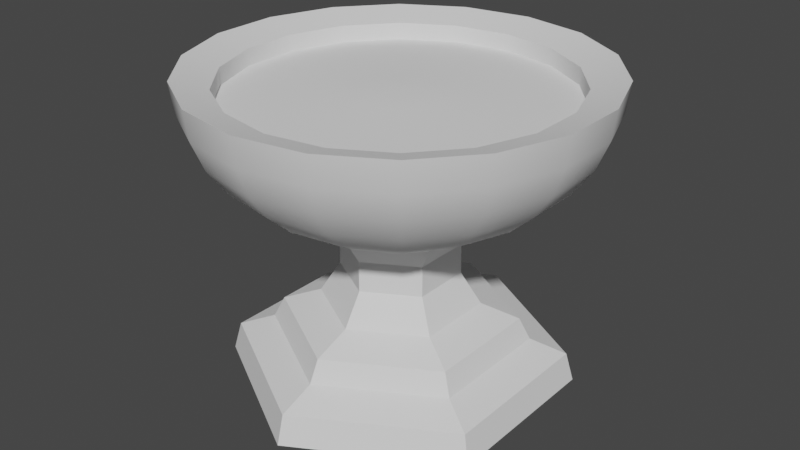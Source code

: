 # Source: fireplace.blend  (saved by Blender 2.80.75; exported with 4.5.12 LTS)
import bpy
from mathutils import Matrix  # noqa: F401  (used for matrix-valued properties, if any)

bpy.ops.wm.read_factory_settings(use_empty=True)
scene = bpy.context.scene
scene.name = 'Scene'

# ---- collections
col_collection = bpy.data.collections.new('Collection'); scene.collection.children.link(col_collection)

# ---- node groups
ng_auto_smooth = bpy.data.node_groups.new('Auto Smooth', 'GeometryNodeTree')
_s = ng_auto_smooth.interface.new_socket(name='Geometry', in_out='OUTPUT', socket_type='NodeSocketGeometry')
_s = ng_auto_smooth.interface.new_socket(name='Geometry', in_out='INPUT', socket_type='NodeSocketGeometry')
_s = ng_auto_smooth.interface.new_socket(name='Angle', in_out='INPUT', socket_type='NodeSocketFloat')
_s.subtype = 'ANGLE'
_s.min_value = 0.0
_s.max_value = 3.142
ng_auto_smooth.is_modifier = True
_N = ng_auto_smooth.nodes; _L = ng_auto_smooth.links
n0 = _N.new('NodeGroupOutput'); n0.name = 'Group Output'; n0.location = (480, -100)
n1 = _N.new('NodeGroupInput'); n1.name = 'Group Input'; n1.location = (-420, -300)
n2 = _N.new('NodeGroupInput'); n2.name = 'Group Input.001'; n2.location = (-60, -100)
n3 = _N.new('GeometryNodeSetShadeSmooth'); n3.name = 'Set Shade Smooth'; n3.location = (120, -100)
n3.domain = 'EDGE'
n4 = _N.new('GeometryNodeSetShadeSmooth'); n4.name = 'Set Shade Smooth.001'; n4.location = (300, -100)
n5 = _N.new('GeometryNodeInputMeshEdgeAngle'); n5.name = 'Edge Angle'; n5.location = (-420, -220)
n6 = _N.new('GeometryNodeInputEdgeSmooth'); n6.name = 'Is Edge Smooth'; n6.location = (-60, -160)
n7 = _N.new('GeometryNodeInputShadeSmooth'); n7.name = 'Is Face Smooth'; n7.location = (-240, -340)
n8 = _N.new('FunctionNodeBooleanMath'); n8.name = 'Boolean Math'; n8.location = (-60, -220)
n9 = _N.new('FunctionNodeCompare'); n9.name = 'Compare'; n9.location = (-240, -180)
n9.operation = 'LESS_EQUAL'
_L.new(n5.outputs[0], n9.inputs[0])
_L.new(n4.outputs[0], n0.inputs[0])
_L.new(n1.outputs[1], n9.inputs[1])
_L.new(n9.outputs[0], n8.inputs[0])
_L.new(n7.outputs[0], n8.inputs[1])
_L.new(n2.outputs[0], n3.inputs[0])
_L.new(n6.outputs[0], n3.inputs[1])
_L.new(n3.outputs[0], n4.inputs[0])
_L.new(n8.outputs[0], n3.inputs[2])
n0.is_active_output = True

# ---- world
world_world = bpy.data.worlds.new('World'); scene.world = world_world
world_world.use_nodes = True; world_world.node_tree.nodes.clear()
_N = world_world.node_tree.nodes; _L = world_world.node_tree.links
n0 = _N.new('ShaderNodeOutputWorld'); n0.name = 'World Output'; n0.location = (300, 300)
n1 = _N.new('ShaderNodeBackground'); n1.name = 'Background'; n1.location = (10, 300)
n1.inputs[0].default_value = (0.05088, 0.05088, 0.05088, 1.0)
_L.new(n1.outputs[0], n0.inputs[0])
n0.is_active_output = True
world_world.color = (0.05088, 0.05088, 0.05088)
world_world.use_sun_shadow = False
world_world.sun_shadow_jitter_overblur = 0.0

# ---- meshes
me_sphere_002 = bpy.data.meshes.new('Sphere.002')
me_sphere_002.from_pydata([(-2.355e-09, 0.5244, 0.3633), (0.4541, 0.2622, 0.3633), (0.4541, -0.2622, 0.3633), (-4.815e-10, -0.5118, 0.3631), (-0.4541, -0.2622, 0.3633), (-0.4541, 0.2622, 0.3633), (0.0, 1.142, -0.7765), (0.989, 0.571, -0.7765), (0.989, -0.571, -0.7765), (-9.984e-08, -1.142, -0.7765), (-0.989, -0.571, -0.7765), (-0.989, 0.571, -0.7765), (-1.309e-10, 1.089, -0.5834), (-8.337e-10, 0.8486, -0.4929), (-1.104e-09, 0.7757, -0.3495), (-2.355e-09, 0.5244, -0.259), (-4.894e-10, 0.3908, -0.04936), (-4.894e-10, 0.3908, 0.1569), (0.3384, 0.1954, 0.1569), (0.3384, 0.1954, -0.04936), (0.4541, 0.2622, -0.259), (0.6718, 0.3878, -0.3495), (0.7349, 0.4243, -0.4929), (0.9434, 0.5447, -0.5834), (0.3384, -0.1954, 0.1569), (0.3384, -0.1954, -0.04936), (0.4541, -0.2622, -0.259), (0.6718, -0.3878, -0.3495), (0.7349, -0.4243, -0.4929), (0.9434, -0.5447, -0.5834), (-3.465e-08, -0.3908, 0.1569), (-3.465e-08, -0.3908, -0.04936), (-4.82e-08, -0.5244, -0.259), (-6.892e-08, -0.7757, -0.3495), (-7.502e-08, -0.8486, -0.4929), (-9.536e-08, -1.089, -0.5834), (-0.3384, -0.1954, 0.1569), (-0.3384, -0.1954, -0.04936), (-0.4541, -0.2622, -0.259), (-0.6718, -0.3878, -0.3495), (-0.7349, -0.4243, -0.4929), (-0.9434, -0.5447, -0.5834), (-0.3384, 0.1954, 0.1569), (-0.3384, 0.1954, -0.04936), (-0.4541, 0.2622, -0.259), (-0.6718, 0.3878, -0.3495), (-0.7349, 0.4243, -0.4929), (-0.9434, 0.5447, -0.5834)], [], [(17, 0, 1, 18), (24, 2, 3, 30), (30, 3, 4, 36), (36, 4, 5, 42), (42, 5, 0, 17), (11, 47, 12, 6), (47, 46, 13, 12), (46, 45, 14, 13), (45, 44, 15, 14), (44, 43, 16, 15), (43, 42, 17, 16), (10, 41, 47, 11), (41, 40, 46, 47), (40, 39, 45, 46), (39, 38, 44, 45), (38, 37, 43, 44), (37, 36, 42, 43), (9, 35, 41, 10), (35, 34, 40, 41), (34, 33, 39, 40), (33, 32, 38, 39), (32, 31, 37, 38), (31, 30, 36, 37), (8, 29, 35, 9), (29, 28, 34, 35), (28, 27, 33, 34), (27, 26, 32, 33), (26, 25, 31, 32), (25, 24, 30, 31), (6, 12, 23, 7), (12, 13, 22, 23), (13, 14, 21, 22), (14, 15, 20, 21), (15, 16, 19, 20), (16, 17, 18, 19), (19, 18, 24, 25), (20, 19, 25, 26), (21, 20, 26, 27), (22, 21, 27, 28), (23, 22, 28, 29), (11, 6, 7, 8, 9, 10), (7, 23, 29, 8), (18, 1, 2, 24)])
_uv = me_sphere_002.uv_layers.new(name='UVMap')
_uv.uv.foreach_set('vector', [0.8889, 0.9286, 0.8889, 1.0, 0.8333, 1.0, 0.8333, 0.9286, 0.5556, 0.9286, 0.5556, 1.0, 0.5, 1.0, 0.5, 0.9286, 0.3889, 0.9286, 0.3889, 1.0, 0.3333, 1.0, 0.3333, 0.9286, 0.2222, 0.9286, 0.2222, 1.0, 0.1667, 1.0, 0.1667, 0.9286, 0.05556, 0.9286, 0.05556, 1.0, -8.941e-08, 1.0, -8.941e-08, 0.9286, 0.05556, 0.5, 0.05556, 0.5714, -8.941e-08, 0.5714, -8.941e-08, 0.5, 0.05556, 0.5714, 0.05556, 0.6429, -8.941e-08, 0.6429, -8.941e-08, 0.5714, 0.05556, 0.6429, 0.05556, 0.7143, -8.941e-08, 0.7143, -8.941e-08, 0.6429, 0.05556, 0.7143, 0.05556, 0.7857, -8.941e-08, 0.7857, -8.941e-08, 0.7143, 0.05556, 0.7857, 0.05556, 0.8571, -8.941e-08, 0.8571, -8.941e-08, 0.7857, 0.05556, 0.8571, 0.05556, 0.9286, -8.941e-08, 0.9286, -8.941e-08, 0.8571, 0.2222, 0.5, 0.2222, 0.5714, 0.1667, 0.5714, 0.1667, 0.5, 0.2222, 0.5714, 0.2222, 0.6429, 0.1667, 0.6429, 0.1667, 0.5714, 0.2222, 0.6429, 0.2222, 0.7143, 0.1667, 0.7143, 0.1667, 0.6429, 0.2222, 0.7143, 0.2222, 0.7857, 0.1667, 0.7857, 0.1667, 0.7143, 0.2222, 0.7857, 0.2222, 0.8571, 0.1667, 0.8571, 0.1667, 0.7857, 0.2222, 0.8571, 0.2222, 0.9286, 0.1667, 0.9286, 0.1667, 0.8571, 0.3889, 0.5, 0.3889, 0.5714, 0.3333, 0.5714, 0.3333, 0.5, 0.3889, 0.5714, 0.3889, 0.6429, 0.3333, 0.6429, 0.3333, 0.5714, 0.3889, 0.6429, 0.3889, 0.7143, 0.3333, 0.7143, 0.3333, 0.6429, 0.3889, 0.7143, 0.3889, 0.7857, 0.3333, 0.7857, 0.3333, 0.7143, 0.3889, 0.7857, 0.3889, 0.8571, 0.3333, 0.8571, 0.3333, 0.7857, 0.3889, 0.8571, 0.3889, 0.9286, 0.3333, 0.9286, 0.3333, 0.8571, 0.5556, 0.5, 0.5556, 0.5714, 0.5, 0.5714, 0.5, 0.5, 0.5556, 0.5714, 0.5556, 0.6429, 0.5, 0.6429, 0.5, 0.5714, 0.5556, 0.6429, 0.5556, 0.7143, 0.5, 0.7143, 0.5, 0.6429, 0.5556, 0.7143, 0.5556, 0.7857, 0.5, 0.7857, 0.5, 0.7143, 0.5556, 0.7857, 0.5556, 0.8571, 0.5, 0.8571, 0.5, 0.7857, 0.5556, 0.8571, 0.5556, 0.9286, 0.5, 0.9286, 0.5, 0.8571, 0.8889, 0.5, 0.8889, 0.5714, 0.8333, 0.5714, 0.8333, 0.5, 0.8889, 0.5714, 0.8889, 0.6429, 0.8333, 0.6429, 0.8333, 0.5714, 0.8889, 0.6429, 0.8889, 0.7143, 0.8333, 0.7143, 0.8333, 0.6429, 0.8889, 0.7143, 0.8889, 0.7857, 0.8333, 0.7857, 0.8333, 0.7143, 0.8889, 0.7857, 0.8889, 0.8571, 0.8333, 0.8571, 0.8333, 0.7857, 0.8889, 0.8571, 0.8889, 0.9286, 0.8333, 0.9286, 0.8333, 0.8571, 0.8333, 0.8571, 0.8333, 0.9286, 0.7778, 0.9286, 0.7778, 0.8571, 0.8333, 0.7857, 0.8333, 0.8571, 0.7778, 0.8571, 0.7778, 0.7857, 0.8333, 0.7143, 0.8333, 0.7857, 0.7778, 0.7857, 0.7778, 0.7143, 0.8333, 0.6429, 0.8333, 0.7143, 0.7778, 0.7143, 0.7778, 0.6429, 0.8333, 0.5714, 0.8333, 0.6429, 0.7778, 0.6429, 0.7778, 0.5714, 0.6807, 0.45, 0.8886, 0.41, 0.9578, 0.37, 0.8193, 0.05, 0.6114, 0.09, 0.5422, 0.29, 0.8333, 0.5, 0.8333, 0.5714, 0.7778, 0.5714, 0.7778, 0.5, 0.8333, 0.9286, 0.8333, 1.0, 0.7778, 1.0, 0.7778, 0.9286])
me_sphere_002.use_remesh_fix_poles = True
me_sphere_002.use_remesh_preserve_attributes = False
me_sphere_002.use_mirror_vertex_groups = False
me_sphere_002.update()
me_sphere_003 = bpy.data.meshes.new('Sphere.003')
me_sphere_003.from_pydata([(-1.999e-08, 0.9456, 0.5799), (0.4574, 1.257, 1.287), (0.4486, 1.233, 1.092), (0.4226, 1.161, 0.9043), (0.3803, 1.045, 0.7314), (0.3234, 0.8886, 0.5799), (0.2541, 0.6982, 0.4555), (0.1514, 0.437, 0.3633), (0.8596, 1.024, 1.287), (0.8431, 1.005, 1.092), (0.7942, 0.9465, 0.9043), (0.7147, 0.8518, 0.7314), (0.6078, 0.7244, 0.5799), (0.4776, 0.5691, 0.4555), (0.3028, 0.3496, 0.3633), (1.158, 0.6687, 1.287), (1.136, 0.6558, 1.092), (1.07, 0.6178, 0.9043), (0.963, 0.556, 0.7314), (0.8189, 0.4728, 0.5799), (0.6434, 0.3715, 0.4555), (0.4541, 0.2622, 0.3633), (1.317, 0.2322, 1.287), (1.292, 0.2278, 1.092), (1.217, 0.2145, 0.9043), (1.095, 0.1931, 0.7314), (0.9312, 0.1642, 0.5799), (0.7317, 0.129, 0.4555), (0.4541, 0.0874, 0.3633), (1.317, -0.2322, 1.287), (1.292, -0.2278, 1.092), (1.217, -0.2145, 0.9043), (1.095, -0.1931, 0.7314), (0.9312, -0.1642, 0.5799), (0.7317, -0.129, 0.4555), (0.4541, -0.0874, 0.3633), (1.158, -0.6687, 1.287), (1.136, -0.6558, 1.092), (1.07, -0.6178, 0.9043), (0.963, -0.556, 0.7314), (0.8189, -0.4728, 0.5799), (0.6434, -0.3715, 0.4555), (0.4541, -0.2622, 0.3633), (0.8596, -1.024, 1.287), (0.8431, -1.005, 1.092), (0.7942, -0.9465, 0.9043), (0.7147, -0.8518, 0.7314), (0.6078, -0.7244, 0.5799), (0.4776, -0.5691, 0.4555), (0.3028, -0.3496, 0.3633), (0.4574, -1.257, 1.287), (0.4486, -1.233, 1.092), (0.4226, -1.161, 0.9043), (0.3803, -1.045, 0.7314), (0.3234, -0.8886, 0.5799), (0.2541, -0.6982, 0.4555), (0.1514, -0.437, 0.3633), (2.486e-07, -1.337, 1.287), (1.689e-07, -1.312, 1.092), (2.486e-07, -1.236, 0.9043), (1.689e-07, -1.112, 0.7314), (8.919e-08, -0.9456, 0.5799), (2.941e-08, -0.743, 0.4555), (-4.815e-10, -0.5118, 0.3631), (-0.4574, -1.257, 1.287), (-0.4486, -1.233, 1.092), (-0.4226, -1.161, 0.9043), (-0.3803, -1.045, 0.7314), (-0.3234, -0.8886, 0.5799), (-0.2541, -0.6982, 0.4555), (-0.1514, -0.437, 0.3633), (-0.8596, -1.024, 1.287), (-0.8431, -1.005, 1.092), (-0.7942, -0.9465, 0.9043), (-0.7147, -0.8518, 0.7314), (-0.6078, -0.7244, 0.5799), (-0.4776, -0.5691, 0.4555), (-0.3028, -0.3496, 0.3633), (-1.158, -0.6687, 1.287), (-1.136, -0.6558, 1.092), (-1.07, -0.6178, 0.9043), (-0.963, -0.556, 0.7314), (-0.8189, -0.4728, 0.5799), (-0.6434, -0.3715, 0.4555), (-0.4541, -0.2622, 0.3633), (-1.317, -0.2322, 1.287), (-1.292, -0.2278, 1.092), (-1.217, -0.2145, 0.9043), (-1.095, -0.1931, 0.7314), (-0.9312, -0.1642, 0.5799), (-0.7317, -0.129, 0.4555), (-0.4541, -0.0874, 0.3633), (-1.317, 0.2322, 1.287), (-1.292, 0.2278, 1.092), (-1.217, 0.2145, 0.9043), (-1.095, 0.1931, 0.7314), (-0.9312, 0.1642, 0.5799), (-0.7317, 0.129, 0.4555), (-0.4541, 0.0874, 0.3633), (-1.158, 0.6686, 1.287), (-1.136, 0.6558, 1.092), (-1.07, 0.6178, 0.9043), (-0.963, 0.556, 0.7314), (-0.8189, 0.4728, 0.5799), (-0.6434, 0.3715, 0.4555), (-0.4541, 0.2622, 0.3633), (-0.8596, 1.024, 1.287), (-0.8431, 1.005, 1.092), (-0.7942, 0.9465, 0.9043), (-0.7147, 0.8518, 0.7314), (-0.6078, 0.7244, 0.5799), (-0.4776, 0.5691, 0.4555), (-0.3028, 0.3496, 0.3633), (-0.4574, 1.257, 1.287), (-0.4486, 1.233, 1.092), (-0.4226, 1.161, 0.9043), (-0.3803, 1.045, 0.7314), (-0.3234, 0.8886, 0.5799), (-0.2541, 0.6982, 0.4555), (-0.1514, 0.437, 0.3633), (-4.688e-07, 1.337, 1.287), (-3.094e-07, 1.312, 1.092), (-3.492e-07, 1.236, 0.9043), (-3.094e-07, 1.112, 0.7314), (-2.496e-07, 0.743, 0.4555), (-2.355e-09, 0.5244, 0.3633), (2.215e-07, -1.105, 1.223), (-0.9571, -0.5526, 1.223), (-0.9571, 0.5526, 1.223), (-3.713e-07, 1.105, 1.223), (0.9571, 0.5526, 1.223), (0.9571, -0.5526, 1.223), (-0.378, 1.038, 1.223), (-0.7104, 0.8466, 1.223), (-1.088, 0.1919, 1.223), (-1.088, -0.1919, 1.223), (-0.7104, -0.8466, 1.223), (-0.378, -1.038, 1.223), (0.378, -1.038, 1.223), (0.7104, -0.8466, 1.223), (1.088, -0.1919, 1.223), (1.088, 0.1919, 1.223), (0.7104, 0.8466, 1.223), (0.378, 1.038, 1.223), (2.215e-07, -1.105, 1.11), (-0.9571, -0.5526, 1.11), (-0.9571, 0.5526, 1.11), (-3.713e-07, 1.105, 1.11), (0.9571, 0.5526, 1.11), (0.9571, -0.5526, 1.11), (-0.378, 1.038, 1.11), (-0.7104, 0.8466, 1.11), (-1.088, 0.1919, 1.11), (-1.088, -0.1919, 1.11), (-0.7104, -0.8466, 1.11), (-0.378, -1.038, 1.11), (0.378, -1.038, 1.11), (0.7104, -0.8466, 1.11), (1.088, -0.1919, 1.11), (1.088, 0.1919, 1.11), (0.7104, 0.8466, 1.11), (0.378, 1.038, 1.11)], [], [(0, 123, 4, 5), (124, 0, 5, 6), (125, 124, 6, 7), (121, 120, 1, 2), (122, 121, 2, 3), (123, 122, 3, 4), (4, 3, 10, 11), (5, 4, 11, 12), (6, 5, 12, 13), (7, 6, 13, 14), (2, 1, 8, 9), (3, 2, 9, 10), (9, 8, 15, 16), (10, 9, 16, 17), (11, 10, 17, 18), (12, 11, 18, 19), (13, 12, 19, 20), (14, 13, 20, 21), (18, 17, 24, 25), (19, 18, 25, 26), (20, 19, 26, 27), (21, 20, 27, 28), (16, 15, 22, 23), (17, 16, 23, 24), (23, 22, 29, 30), (24, 23, 30, 31), (25, 24, 31, 32), (26, 25, 32, 33), (27, 26, 33, 34), (28, 27, 34, 35), (33, 32, 39, 40), (34, 33, 40, 41), (35, 34, 41, 42), (30, 29, 36, 37), (31, 30, 37, 38), (32, 31, 38, 39), (37, 36, 43, 44), (38, 37, 44, 45), (39, 38, 45, 46), (40, 39, 46, 47), (41, 40, 47, 48), (42, 41, 48, 49), (48, 47, 54, 55), (49, 48, 55, 56), (44, 43, 50, 51), (45, 44, 51, 52), (46, 45, 52, 53), (47, 46, 53, 54), (51, 50, 57, 58), (52, 51, 58, 59), (53, 52, 59, 60), (54, 53, 60, 61), (55, 54, 61, 62), (56, 55, 62, 63), (62, 61, 68, 69), (63, 62, 69, 70), (58, 57, 64, 65), (59, 58, 65, 66), (60, 59, 66, 67), (61, 60, 67, 68), (66, 65, 72, 73), (67, 66, 73, 74), (68, 67, 74, 75), (69, 68, 75, 76), (70, 69, 76, 77), (65, 64, 71, 72), (77, 76, 83, 84), (72, 71, 78, 79), (73, 72, 79, 80), (74, 73, 80, 81), (75, 74, 81, 82), (76, 75, 82, 83), (80, 79, 86, 87), (81, 80, 87, 88), (82, 81, 88, 89), (83, 82, 89, 90), (84, 83, 90, 91), (79, 78, 85, 86), (91, 90, 97, 98), (86, 85, 92, 93), (87, 86, 93, 94), (88, 87, 94, 95), (89, 88, 95, 96), (90, 89, 96, 97), (95, 94, 101, 102), (96, 95, 102, 103), (97, 96, 103, 104), (98, 97, 104, 105), (93, 92, 99, 100), (94, 93, 100, 101), (100, 99, 106, 107), (101, 100, 107, 108), (102, 101, 108, 109), (103, 102, 109, 110), (104, 103, 110, 111), (105, 104, 111, 112), (110, 109, 116, 117), (111, 110, 117, 118), (112, 111, 118, 119), (107, 106, 113, 114), (108, 107, 114, 115), (109, 108, 115, 116), (114, 113, 120, 121), (115, 114, 121, 122), (116, 115, 122, 123), (117, 116, 123, 0), (118, 117, 0, 124), (119, 118, 124, 125), (8, 1, 143, 142), (106, 99, 128, 133), (120, 113, 132, 129), (78, 71, 136, 127), (113, 106, 133, 132), (15, 8, 142, 130), (43, 36, 131, 139), (50, 43, 139, 138), (85, 78, 127, 135), (22, 15, 130, 141), (1, 120, 129, 143), (92, 85, 135, 134), (29, 22, 141, 140), (57, 50, 138, 126), (64, 57, 126, 137), (99, 92, 134, 128), (36, 29, 140, 131), (71, 64, 137, 136), (140, 141, 159, 158), (138, 139, 157, 156), (128, 134, 152, 146), (143, 129, 147, 161), (134, 135, 153, 152), (130, 142, 160, 148), (133, 128, 146, 151), (135, 127, 145, 153), (136, 137, 155, 154), (129, 132, 150, 147), (142, 143, 161, 160), (137, 126, 144, 155), (127, 136, 154, 145), (126, 138, 156, 144), (131, 140, 158, 149), (139, 131, 149, 157), (132, 133, 151, 150), (141, 130, 148, 159)])
me_sphere_003.polygons.foreach_set('use_smooth', [True] * 144)
_uv = me_sphere_003.uv_layers.new(name='UVMap')
_uv.uv.foreach_set('vector', [0.7222, 0.25, 0.7222, 0.3125, 0.6667, 0.3125, 0.6667, 0.25, 0.7222, 0.1875, 0.7222, 0.25, 0.6667, 0.25, 0.6667, 0.1875, 0.7222, 0.125, 0.7222, 0.1875, 0.6667, 0.1875, 0.6667, 0.125, 0.7222, 0.4375, 0.7222, 0.5, 0.6667, 0.5, 0.6667, 0.4375, 0.7222, 0.375, 0.7222, 0.4375, 0.6667, 0.4375, 0.6667, 0.375, 0.7222, 0.3125, 0.7222, 0.375, 0.6667, 0.375, 0.6667, 0.3125, 0.6667, 0.3125, 0.6667, 0.375, 0.6111, 0.375, 0.6111, 0.3125, 0.6667, 0.25, 0.6667, 0.3125, 0.6111, 0.3125, 0.6111, 0.25, 0.6667, 0.1875, 0.6667, 0.25, 0.6111, 0.25, 0.6111, 0.1875, 0.6667, 0.125, 0.6667, 0.1875, 0.6111, 0.1875, 0.6111, 0.125, 0.6667, 0.4375, 0.6667, 0.5, 0.6111, 0.5, 0.6111, 0.4375, 0.6667, 0.375, 0.6667, 0.4375, 0.6111, 0.4375, 0.6111, 0.375, 0.6111, 0.4375, 0.6111, 0.5, 0.5556, 0.5, 0.5556, 0.4375, 0.6111, 0.375, 0.6111, 0.4375, 0.5556, 0.4375, 0.5556, 0.375, 0.6111, 0.3125, 0.6111, 0.375, 0.5556, 0.375, 0.5556, 0.3125, 0.6111, 0.25, 0.6111, 0.3125, 0.5556, 0.3125, 0.5556, 0.25, 0.6111, 0.1875, 0.6111, 0.25, 0.5556, 0.25, 0.5556, 0.1875, 0.6111, 0.125, 0.6111, 0.1875, 0.5556, 0.1875, 0.5556, 0.125, 0.5556, 0.3125, 0.5556, 0.375, 0.5, 0.375, 0.5, 0.3125, 0.5556, 0.25, 0.5556, 0.3125, 0.5, 0.3125, 0.5, 0.25, 0.5556, 0.1875, 0.5556, 0.25, 0.5, 0.25, 0.5, 0.1875, 0.5556, 0.125, 0.5556, 0.1875, 0.5, 0.1875, 0.5, 0.125, 0.5556, 0.4375, 0.5556, 0.5, 0.5, 0.5, 0.5, 0.4375, 0.5556, 0.375, 0.5556, 0.4375, 0.5, 0.4375, 0.5, 0.375, 0.5, 0.4375, 0.5, 0.5, 0.4444, 0.5, 0.4444, 0.4375, 0.5, 0.375, 0.5, 0.4375, 0.4444, 0.4375, 0.4444, 0.375, 0.5, 0.3125, 0.5, 0.375, 0.4444, 0.375, 0.4444, 0.3125, 0.5, 0.25, 0.5, 0.3125, 0.4444, 0.3125, 0.4444, 0.25, 0.5, 0.1875, 0.5, 0.25, 0.4444, 0.25, 0.4444, 0.1875, 0.5, 0.125, 0.5, 0.1875, 0.4444, 0.1875, 0.4444, 0.125, 0.4444, 0.25, 0.4444, 0.3125, 0.3889, 0.3125, 0.3889, 0.25, 0.4444, 0.1875, 0.4444, 0.25, 0.3889, 0.25, 0.3889, 0.1875, 0.4444, 0.125, 0.4444, 0.1875, 0.3889, 0.1875, 0.3889, 0.125, 0.4444, 0.4375, 0.4444, 0.5, 0.3889, 0.5, 0.3889, 0.4375, 0.4444, 0.375, 0.4444, 0.4375, 0.3889, 0.4375, 0.3889, 0.375, 0.4444, 0.3125, 0.4444, 0.375, 0.3889, 0.375, 0.3889, 0.3125, 0.3889, 0.4375, 0.3889, 0.5, 0.3333, 0.5, 0.3333, 0.4375, 0.3889, 0.375, 0.3889, 0.4375, 0.3333, 0.4375, 0.3333, 0.375, 0.3889, 0.3125, 0.3889, 0.375, 0.3333, 0.375, 0.3333, 0.3125, 0.3889, 0.25, 0.3889, 0.3125, 0.3333, 0.3125, 0.3333, 0.25, 0.3889, 0.1875, 0.3889, 0.25, 0.3333, 0.25, 0.3333, 0.1875, 0.3889, 0.125, 0.3889, 0.1875, 0.3333, 0.1875, 0.3333, 0.125, 0.3333, 0.1875, 0.3333, 0.25, 0.2778, 0.25, 0.2778, 0.1875, 0.3333, 0.125, 0.3333, 0.1875, 0.2778, 0.1875, 0.2778, 0.125, 0.3333, 0.4375, 0.3333, 0.5, 0.2778, 0.5, 0.2778, 0.4375, 0.3333, 0.375, 0.3333, 0.4375, 0.2778, 0.4375, 0.2778, 0.375, 0.3333, 0.3125, 0.3333, 0.375, 0.2778, 0.375, 0.2778, 0.3125, 0.3333, 0.25, 0.3333, 0.3125, 0.2778, 0.3125, 0.2778, 0.25, 0.2778, 0.4375, 0.2778, 0.5, 0.2222, 0.5, 0.2222, 0.4375, 0.2778, 0.375, 0.2778, 0.4375, 0.2222, 0.4375, 0.2222, 0.375, 0.2778, 0.3125, 0.2778, 0.375, 0.2222, 0.375, 0.2222, 0.3125, 0.2778, 0.25, 0.2778, 0.3125, 0.2222, 0.3125, 0.2222, 0.25, 0.2778, 0.1875, 0.2778, 0.25, 0.2222, 0.25, 0.2222, 0.1875, 0.2778, 0.125, 0.2778, 0.1875, 0.2222, 0.1875, 0.2222, 0.125, 0.2222, 0.1875, 0.2222, 0.25, 0.1667, 0.25, 0.1667, 0.1875, 0.2222, 0.125, 0.2222, 0.1875, 0.1667, 0.1875, 0.1667, 0.125, 0.2222, 0.4375, 0.2222, 0.5, 0.1667, 0.5, 0.1667, 0.4375, 0.2222, 0.375, 0.2222, 0.4375, 0.1667, 0.4375, 0.1667, 0.375, 0.2222, 0.3125, 0.2222, 0.375, 0.1667, 0.375, 0.1667, 0.3125, 0.2222, 0.25, 0.2222, 0.3125, 0.1667, 0.3125, 0.1667, 0.25, 0.1667, 0.375, 0.1667, 0.4375, 0.1111, 0.4375, 0.1111, 0.375, 0.1667, 0.3125, 0.1667, 0.375, 0.1111, 0.375, 0.1111, 0.3125, 0.1667, 0.25, 0.1667, 0.3125, 0.1111, 0.3125, 0.1111, 0.25, 0.1667, 0.1875, 0.1667, 0.25, 0.1111, 0.25, 0.1111, 0.1875, 0.1667, 0.125, 0.1667, 0.1875, 0.1111, 0.1875, 0.1111, 0.125, 0.1667, 0.4375, 0.1667, 0.5, 0.1111, 0.5, 0.1111, 0.4375, 0.1111, 0.125, 0.1111, 0.1875, 0.05556, 0.1875, 0.05556, 0.125, 0.1111, 0.4375, 0.1111, 0.5, 0.05556, 0.5, 0.05556, 0.4375, 0.1111, 0.375, 0.1111, 0.4375, 0.05556, 0.4375, 0.05556, 0.375, 0.1111, 0.3125, 0.1111, 0.375, 0.05556, 0.375, 0.05556, 0.3125, 0.1111, 0.25, 0.1111, 0.3125, 0.05556, 0.3125, 0.05556, 0.25, 0.1111, 0.1875, 0.1111, 0.25, 0.05556, 0.25, 0.05556, 0.1875, 0.05556, 0.375, 0.05556, 0.4375, 0.0, 0.4375, 0.0, 0.375, 0.05556, 0.3125, 0.05556, 0.375, 0.0, 0.375, 0.0, 0.3125, 0.05556, 0.25, 0.05556, 0.3125, 0.0, 0.3125, 0.0, 0.25, 0.05556, 0.1875, 0.05556, 0.25, 0.0, 0.25, 2.98e-08, 0.1875, 0.05556, 0.125, 0.05556, 0.1875, 2.98e-08, 0.1875, 2.98e-08, 0.125, 0.05556, 0.4375, 0.05556, 0.5, 0.0, 0.5, 0.0, 0.4375, 1.0, 0.125, 1.0, 0.1875, 0.9444, 0.1875, 0.9444, 0.125, 1.0, 0.4375, 1.0, 0.5, 0.9444, 0.5, 0.9444, 0.4375, 1.0, 0.375, 1.0, 0.4375, 0.9444, 0.4375, 0.9444, 0.375, 1.0, 0.3125, 1.0, 0.375, 0.9444, 0.375, 0.9444, 0.3125, 1.0, 0.25, 1.0, 0.3125, 0.9444, 0.3125, 0.9444, 0.25, 1.0, 0.1875, 1.0, 0.25, 0.9444, 0.25, 0.9444, 0.1875, 0.9444, 0.3125, 0.9444, 0.375, 0.8889, 0.375, 0.8889, 0.3125, 0.9444, 0.25, 0.9444, 0.3125, 0.8889, 0.3125, 0.8889, 0.25, 0.9444, 0.1875, 0.9444, 0.25, 0.8889, 0.25, 0.8889, 0.1875, 0.9444, 0.125, 0.9444, 0.1875, 0.8889, 0.1875, 0.8889, 0.125, 0.9444, 0.4375, 0.9444, 0.5, 0.8889, 0.5, 0.8889, 0.4375, 0.9444, 0.375, 0.9444, 0.4375, 0.8889, 0.4375, 0.8889, 0.375, 0.8889, 0.4375, 0.8889, 0.5, 0.8333, 0.5, 0.8333, 0.4375, 0.8889, 0.375, 0.8889, 0.4375, 0.8333, 0.4375, 0.8333, 0.375, 0.8889, 0.3125, 0.8889, 0.375, 0.8333, 0.375, 0.8333, 0.3125, 0.8889, 0.25, 0.8889, 0.3125, 0.8333, 0.3125, 0.8333, 0.25, 0.8889, 0.1875, 0.8889, 0.25, 0.8333, 0.25, 0.8333, 0.1875, 0.8889, 0.125, 0.8889, 0.1875, 0.8333, 0.1875, 0.8333, 0.125, 0.8333, 0.25, 0.8333, 0.3125, 0.7778, 0.3125, 0.7778, 0.25, 0.8333, 0.1875, 0.8333, 0.25, 0.7778, 0.25, 0.7778, 0.1875, 0.8333, 0.125, 0.8333, 0.1875, 0.7778, 0.1875, 0.7778, 0.125, 0.8333, 0.4375, 0.8333, 0.5, 0.7778, 0.5, 0.7778, 0.4375, 0.8333, 0.375, 0.8333, 0.4375, 0.7778, 0.4375, 0.7778, 0.375, 0.8333, 0.3125, 0.8333, 0.375, 0.7778, 0.375, 0.7778, 0.3125, 0.7778, 0.4375, 0.7778, 0.5, 0.7222, 0.5, 0.7222, 0.4375, 0.7778, 0.375, 0.7778, 0.4375, 0.7222, 0.4375, 0.7222, 0.375, 0.7778, 0.3125, 0.7778, 0.375, 0.7222, 0.375, 0.7222, 0.3125, 0.7778, 0.25, 0.7778, 0.3125, 0.7222, 0.3125, 0.7222, 0.25, 0.7778, 0.1875, 0.7778, 0.25, 0.7222, 0.25, 0.7222, 0.1875, 0.7778, 0.125, 0.7778, 0.1875, 0.7222, 0.1875, 0.7222, 0.125, 0.6111, 0.5, 0.6667, 0.5, 0.6667, 0.5, 0.6111, 0.5, 0.8333, 0.5, 0.8889, 0.5, 0.8889, 0.5, 0.8333, 0.5, 0.7222, 0.5, 0.7778, 0.5, 0.7778, 0.5, 0.7222, 0.5, 0.05556, 0.5, 0.1111, 0.5, 0.1111, 0.5, 0.05556, 0.5, 0.7778, 0.5, 0.8333, 0.5, 0.8333, 0.5, 0.7778, 0.5, 0.5556, 0.5, 0.6111, 0.5, 0.6111, 0.5, 0.5556, 0.5, 0.3333, 0.5, 0.3889, 0.5, 0.3889, 0.5, 0.3333, 0.5, 0.2778, 0.5, 0.3333, 0.5, 0.3333, 0.5, 0.2778, 0.5, 0.0, 0.5, 0.05556, 0.5, 0.05556, 0.5, 0.0, 0.5, 0.5, 0.5, 0.5556, 0.5, 0.5556, 0.5, 0.5, 0.5, 0.6667, 0.5, 0.7222, 0.5, 0.7222, 0.5, 0.6667, 0.5, 0.9444, 0.5, 1.0, 0.5, 1.0, 0.5, 0.9444, 0.5, 0.4444, 0.5, 0.5, 0.5, 0.5, 0.5, 0.4444, 0.5, 0.2222, 0.5, 0.2778, 0.5, 0.2778, 0.5, 0.2222, 0.5, 0.1667, 0.5, 0.2222, 0.5, 0.2222, 0.5, 0.1667, 0.5, 0.8889, 0.5, 0.9444, 0.5, 0.9444, 0.5, 0.8889, 0.5, 0.3889, 0.5, 0.4444, 0.5, 0.4444, 0.5, 0.3889, 0.5, 0.1111, 0.5, 0.1667, 0.5, 0.1667, 0.5, 0.1111, 0.5, 0.4444, 0.5, 0.5, 0.5, 0.5, 0.5, 0.4444, 0.5, 0.2778, 0.5, 0.3333, 0.5, 0.3333, 0.5, 0.2778, 0.5, 0.8889, 0.5, 0.9444, 0.5, 0.9444, 0.5, 0.8889, 0.5, 0.6667, 0.5, 0.7222, 0.5, 0.7222, 0.5, 0.6667, 0.5, 0.9444, 0.5, 1.0, 0.5, 1.0, 0.5, 0.9444, 0.5, 0.5556, 0.5, 0.6111, 0.5, 0.6111, 0.5, 0.5556, 0.5, 0.8333, 0.5, 0.8889, 0.5, 0.8889, 0.5, 0.8333, 0.5, 0.0, 0.5, 0.05556, 0.5, 0.05556, 0.5, 0.0, 0.5, 0.1111, 0.5, 0.1667, 0.5, 0.1667, 0.5, 0.1111, 0.5, 0.7222, 0.5, 0.7778, 0.5, 0.7778, 0.5, 0.7222, 0.5, 0.6111, 0.5, 0.6667, 0.5, 0.6667, 0.5, 0.6111, 0.5, 0.1667, 0.5, 0.2222, 0.5, 0.2222, 0.5, 0.1667, 0.5, 0.05556, 0.5, 0.1111, 0.5, 0.1111, 0.5, 0.05556, 0.5, 0.2222, 0.5, 0.2778, 0.5, 0.2778, 0.5, 0.2222, 0.5, 0.3889, 0.5, 0.4444, 0.5, 0.4444, 0.5, 0.3889, 0.5, 0.3333, 0.5, 0.3889, 0.5, 0.3889, 0.5, 0.3333, 0.5, 0.7778, 0.5, 0.8333, 0.5, 0.8333, 0.5, 0.7778, 0.5, 0.5, 0.5, 0.5556, 0.5, 0.5556, 0.5, 0.5, 0.5])
me_sphere_003.use_remesh_fix_poles = True
me_sphere_003.use_remesh_preserve_attributes = False
me_sphere_003.use_mirror_vertex_groups = False
me_sphere_003.update()
me_sphere_004 = bpy.data.meshes.new('Sphere.004')
me_sphere_004.from_pydata([(2.215e-07, -1.105, 1.11), (-0.9571, -0.5526, 1.11), (-0.9571, 0.5526, 1.11), (-3.713e-07, 1.105, 1.11), (0.9571, 0.5526, 1.11), (0.9571, -0.5526, 1.11), (-0.378, 1.038, 1.11), (-0.7104, 0.8466, 1.11), (-1.088, 0.1919, 1.11), (-1.088, -0.1919, 1.11), (-0.7104, -0.8466, 1.11), (-0.378, -1.038, 1.11), (0.378, -1.038, 1.11), (0.7104, -0.8466, 1.11), (1.088, -0.1919, 1.11), (1.088, 0.1919, 1.11), (0.7104, 0.8466, 1.11), (0.378, 1.038, 1.11), (1.686e-07, -0.6571, 1.11), (-0.569, -0.3285, 1.11), (-0.569, 0.3285, 1.11), (-1.838e-07, 0.6571, 1.11), (0.569, 0.3285, 1.11), (0.569, -0.3285, 1.11), (-0.2247, 0.6174, 1.11), (-0.4224, 0.5033, 1.11), (-0.6471, 0.1141, 1.11), (-0.6471, -0.1141, 1.11), (-0.4224, -0.5033, 1.11), (-0.2247, -0.6174, 1.11), (0.2247, -0.6174, 1.11), (0.4224, -0.5033, 1.11), (0.6471, -0.1141, 1.11), (0.6471, 0.1141, 1.11), (0.4224, 0.5033, 1.11), (0.2247, 0.6174, 1.11), (1.196e-07, -0.2669, 1.136), (-0.2312, -0.1335, 1.136), (-0.2312, 0.1335, 1.136), (-2.357e-08, 0.2669, 1.136), (0.2312, 0.1335, 1.136), (0.2312, -0.1335, 1.136), (-0.0913, 0.2508, 1.136), (-0.1716, 0.2045, 1.136), (-0.2629, 0.04635, 1.136), (-0.2629, -0.04636, 1.136), (-0.1716, -0.2045, 1.136), (-0.0913, -0.2508, 1.136), (0.0913, -0.2508, 1.136), (0.1716, -0.2045, 1.136), (0.2629, -0.04636, 1.136), (0.2629, 0.04635, 1.136), (0.1716, 0.2045, 1.136), (0.0913, 0.2508, 1.136), (0.04565, -0.00805, 1.136), (-0.04565, 0.008049, 1.136)], [], [(15, 4, 22, 33), (13, 5, 23, 31), (8, 9, 27, 26), (14, 15, 33, 32), (11, 0, 18, 29), (9, 1, 19, 27), (4, 16, 34, 22), (3, 6, 24, 21), (6, 7, 25, 24), (16, 17, 35, 34), (2, 8, 26, 20), (12, 13, 31, 30), (1, 10, 28, 19), (10, 11, 29, 28), (0, 12, 30, 18), (7, 2, 20, 25), (5, 14, 32, 23), (17, 3, 21, 35), (32, 33, 51, 50), (29, 18, 36, 47), (27, 19, 37, 45), (22, 34, 52, 40), (21, 24, 42, 39), (24, 25, 43, 42), (34, 35, 53, 52), (20, 26, 44, 38), (30, 31, 49, 48), (19, 28, 46, 37), (28, 29, 47, 46), (18, 30, 48, 36), (25, 20, 38, 43), (23, 32, 50, 41), (35, 21, 39, 53), (33, 22, 40, 51), (31, 23, 41, 49), (26, 27, 45, 44), (54, 55, 47, 36), (53, 39, 55, 54), (47, 55, 37, 46), (44, 45, 37, 55), (43, 38, 44, 55), (43, 55, 39, 42), (48, 49, 54, 36), (49, 41, 50, 54), (40, 52, 53, 54), (40, 54, 50, 51)])
me_sphere_004.polygons.foreach_set('use_smooth', [True] * 46)
_uv = me_sphere_004.uv_layers.new(name='UVMap')
_uv.uv.foreach_set('vector', [0.5, 0.5, 0.5556, 0.5, 0.5556, 0.5, 0.5, 0.5, 0.3333, 0.5, 0.3889, 0.5, 0.3889, 0.5, 0.3333, 0.5, 0.9444, 0.5, 1.0, 0.5, 1.0, 0.5, 0.9444, 0.5, 0.4444, 0.5, 0.5, 0.5, 0.5, 0.5, 0.4444, 0.5, 0.1667, 0.5, 0.2222, 0.5, 0.2222, 0.5, 0.1667, 0.5, 0.0, 0.5, 0.05556, 0.5, 0.05556, 0.5, 0.0, 0.5, 0.5556, 0.5, 0.6111, 0.5, 0.6111, 0.5, 0.5556, 0.5, 0.7222, 0.5, 0.7778, 0.5, 0.7778, 0.5, 0.7222, 0.5, 0.7778, 0.5, 0.8333, 0.5, 0.8333, 0.5, 0.7778, 0.5, 0.6111, 0.5, 0.6667, 0.5, 0.6667, 0.5, 0.6111, 0.5, 0.8889, 0.5, 0.9444, 0.5, 0.9444, 0.5, 0.8889, 0.5, 0.2778, 0.5, 0.3333, 0.5, 0.3333, 0.5, 0.2778, 0.5, 0.05556, 0.5, 0.1111, 0.5, 0.1111, 0.5, 0.05556, 0.5, 0.1111, 0.5, 0.1667, 0.5, 0.1667, 0.5, 0.1111, 0.5, 0.2222, 0.5, 0.2778, 0.5, 0.2778, 0.5, 0.2222, 0.5, 0.8333, 0.5, 0.8889, 0.5, 0.8889, 0.5, 0.8333, 0.5, 0.3889, 0.5, 0.4444, 0.5, 0.4444, 0.5, 0.3889, 0.5, 0.6667, 0.5, 0.7222, 0.5, 0.7222, 0.5, 0.6667, 0.5, 0.4444, 0.5, 0.5, 0.5, 0.5, 0.5, 0.4444, 0.5, 0.1667, 0.5, 0.2222, 0.5, 0.2222, 0.5, 0.1667, 0.5, 0.0, 0.5, 0.05556, 0.5, 0.05556, 0.5, 0.0, 0.5, 0.5556, 0.5, 0.6111, 0.5, 0.6111, 0.5, 0.5556, 0.5, 0.7222, 0.5, 0.7778, 0.5, 0.7778, 0.5, 0.7222, 0.5, 0.7778, 0.5, 0.8333, 0.5, 0.8333, 0.5, 0.7778, 0.5, 0.6111, 0.5, 0.6667, 0.5, 0.6667, 0.5, 0.6111, 0.5, 0.8889, 0.5, 0.9444, 0.5, 0.9444, 0.5, 0.8889, 0.5, 0.2778, 0.5, 0.3333, 0.5, 0.3333, 0.5, 0.2778, 0.5, 0.05556, 0.5, 0.1111, 0.5, 0.1111, 0.5, 0.05556, 0.5, 0.1111, 0.5, 0.1667, 0.5, 0.1667, 0.5, 0.1111, 0.5, 0.2222, 0.5, 0.2778, 0.5, 0.2778, 0.5, 0.2222, 0.5, 0.8333, 0.5, 0.8889, 0.5, 0.8889, 0.5, 0.8333, 0.5, 0.3889, 0.5, 0.4444, 0.5, 0.4444, 0.5, 0.3889, 0.5, 0.6667, 0.5, 0.7222, 0.5, 0.7222, 0.5, 0.6667, 0.5, 0.5, 0.5, 0.5556, 0.5, 0.5556, 0.5, 0.5, 0.5, 0.3333, 0.5, 0.3889, 0.5, 0.3889, 0.5, 0.3333, 0.5, 0.9444, 0.5, 1.0, 0.5, 1.0, 0.5, 0.9444, 0.5, 0.4444, 0.5, 0.4444, 0.5, 0.1667, 0.5, 0.2222, 0.5, 0.6667, 0.5, 0.7222, 0.5, 0.4444, 0.5, 0.4444, 0.5, 0.1667, 0.5, 0.4444, 0.5, 0.05556, 0.5, 0.1111, 0.5, 0.9444, 0.5, 0.0, 0.5, 0.05556, 0.5, 0.4444, 0.5, 0.8333, 0.5, 0.8889, 0.5, 0.9444, 0.5, 0.4444, 0.5, 0.8333, 0.5, 0.4444, 0.5, 0.7222, 0.5, 0.7778, 0.5, 0.2778, 0.5, 0.3333, 0.5, 0.4444, 0.5, 0.2222, 0.5, 0.3333, 0.5, 0.3889, 0.5, 0.4444, 0.5, 0.4444, 0.5, 0.5556, 0.5, 0.6111, 0.5, 0.6667, 0.5, 0.4444, 0.5, 0.5556, 0.5, 0.4444, 0.5, 0.4444, 0.5, 0.5, 0.5])
me_sphere_004.use_remesh_fix_poles = True
me_sphere_004.use_remesh_preserve_attributes = False
me_sphere_004.use_mirror_vertex_groups = False
me_sphere_004.update()

# ---- objects
ob_fireleg = bpy.data.objects.new('fireLeg', me_sphere_002)
ob_firebowl = bpy.data.objects.new('fireBowl', me_sphere_003)
ob_firebed = bpy.data.objects.new('firebed', me_sphere_004)

# ---- transforms, parenting, visibility, modifiers, constraints
ob_fireleg.location = (0.0, 0.0, -0.008426)
ob_fireleg.lineart.crease_threshold = 0.0
ob_firebowl.location = (0.0, 0.0, -0.008426)
ob_firebowl.lineart.crease_threshold = 0.0
_m = ob_firebowl.modifiers.new('Auto Smooth', 'NODES')
_m.node_group = ng_auto_smooth
_gi = [s.identifier for s in ng_auto_smooth.interface.items_tree if s.item_type == 'SOCKET' and s.in_out == 'INPUT']
_m[_gi[1]] = 0.5236  # Angle
ob_firebed.location = (0.0, 0.0, -0.008426)
ob_firebed.lineart.crease_threshold = 0.0

# ---- collection membership
col_collection.objects.link(ob_fireleg)
col_collection.objects.link(ob_firebowl)
col_collection.objects.link(ob_firebed)

# ---- scene / render settings (as saved in the file)
scene.frame_start = 1; scene.frame_end = 250; scene.frame_set(1)
scene.render.engine = 'BLENDER_EEVEE_NEXT'
scene.cycles.use_denoising = False
scene.cycles.samples = 128
scene.cycles.sampling_pattern = 'TABULATED_SOBOL'
scene.cycles.use_adaptive_sampling = False
scene.cycles.use_light_tree = False
scene.view_settings.view_transform = 'Filmic'
bpy.context.view_layer.update()

# ---- added for rendering (the .blend has no active camera and no usable light): camera, sun
cam_auto = bpy.data.cameras.new('AutoCamera')
cam_auto.lens = 50.0
cam_auto.sensor_width = 36.0
cam_auto.clip_end = 1000.0
ob_auto_camera = bpy.data.objects.new('AutoCamera', cam_auto)
scene.collection.objects.link(ob_auto_camera)
ob_auto_camera.location = (3.96331, -4.75597, 3.41746)
ob_auto_camera.rotation_euler = (1.09748, -7.21219e-08, 0.694738)
scene.camera = ob_auto_camera
light_auto_sun = bpy.data.lights.new('AutoSun', 'SUN')
light_auto_sun.energy = 3.0
light_auto_sun.angle = 0.0523599
ob_auto_sun = bpy.data.objects.new('AutoSun', light_auto_sun)
scene.collection.objects.link(ob_auto_sun)
ob_auto_sun.rotation_euler = (0.872665, 0.174533, 0.523599)
bpy.context.view_layer.update()
